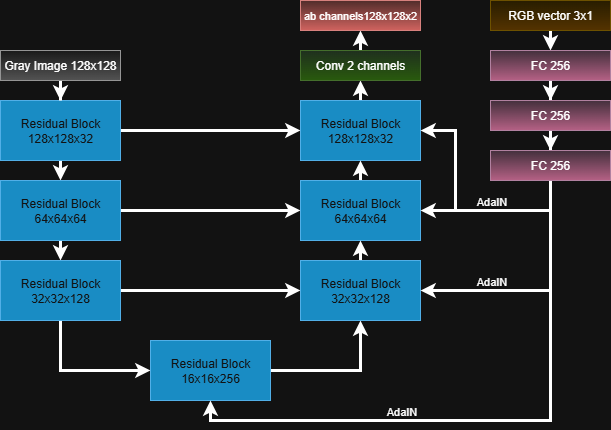

The diagram above was exported from draw.io. Its source (the exported page's mxGraphModel, read from the mxfile embedded in the PNG):
<mxGraphModel dx="938" dy="636" grid="1" gridSize="10" guides="1" tooltips="1" connect="1" arrows="1" fold="1" page="1" pageScale="1" pageWidth="827" pageHeight="1169" math="0" shadow="0">
  <root>
    <mxCell id="0" />
    <mxCell id="1" parent="0" />
    <mxCell id="XvPqL1TzVgVwyb6hyTnk-19" style="edgeStyle=orthogonalEdgeStyle;rounded=0;orthogonalLoop=1;jettySize=auto;html=1;exitX=1;exitY=0.5;exitDx=0;exitDy=0;strokeWidth=3;" edge="1" parent="1" source="XvPqL1TzVgVwyb6hyTnk-1" target="XvPqL1TzVgVwyb6hyTnk-9">
      <mxGeometry relative="1" as="geometry" />
    </mxCell>
    <mxCell id="XvPqL1TzVgVwyb6hyTnk-22" style="edgeStyle=orthogonalEdgeStyle;rounded=0;orthogonalLoop=1;jettySize=auto;html=1;exitX=0.5;exitY=1;exitDx=0;exitDy=0;entryX=0.5;entryY=0;entryDx=0;entryDy=0;strokeWidth=3;" edge="1" parent="1" source="XvPqL1TzVgVwyb6hyTnk-1" target="XvPqL1TzVgVwyb6hyTnk-6">
      <mxGeometry relative="1" as="geometry" />
    </mxCell>
    <mxCell id="XvPqL1TzVgVwyb6hyTnk-1" value="Residual Block&lt;br&gt;128x128x32" style="rounded=0;whiteSpace=wrap;html=1;fillColor=#1ba1e2;fontColor=#ffffff;strokeColor=#006EAF;" vertex="1" parent="1">
      <mxGeometry x="120" y="220" width="120" height="60" as="geometry" />
    </mxCell>
    <mxCell id="XvPqL1TzVgVwyb6hyTnk-41" style="edgeStyle=orthogonalEdgeStyle;rounded=0;orthogonalLoop=1;jettySize=auto;html=1;exitX=0.5;exitY=1;exitDx=0;exitDy=0;strokeWidth=3;" edge="1" parent="1" source="XvPqL1TzVgVwyb6hyTnk-4" target="XvPqL1TzVgVwyb6hyTnk-1">
      <mxGeometry relative="1" as="geometry" />
    </mxCell>
    <mxCell id="XvPqL1TzVgVwyb6hyTnk-4" value="Gray Image 128x128" style="rounded=0;whiteSpace=wrap;html=1;fillColor=#f5f5f5;strokeColor=#666666;gradientColor=#b3b3b3;" vertex="1" parent="1">
      <mxGeometry x="120" y="170" width="120" height="30" as="geometry" />
    </mxCell>
    <mxCell id="XvPqL1TzVgVwyb6hyTnk-20" style="edgeStyle=orthogonalEdgeStyle;rounded=0;orthogonalLoop=1;jettySize=auto;html=1;exitX=1;exitY=0.5;exitDx=0;exitDy=0;strokeWidth=3;" edge="1" parent="1" source="XvPqL1TzVgVwyb6hyTnk-6" target="XvPqL1TzVgVwyb6hyTnk-10">
      <mxGeometry relative="1" as="geometry" />
    </mxCell>
    <mxCell id="XvPqL1TzVgVwyb6hyTnk-23" style="edgeStyle=orthogonalEdgeStyle;rounded=0;orthogonalLoop=1;jettySize=auto;html=1;exitX=0.5;exitY=1;exitDx=0;exitDy=0;entryX=0.5;entryY=0;entryDx=0;entryDy=0;strokeWidth=3;" edge="1" parent="1" source="XvPqL1TzVgVwyb6hyTnk-6" target="XvPqL1TzVgVwyb6hyTnk-7">
      <mxGeometry relative="1" as="geometry" />
    </mxCell>
    <mxCell id="XvPqL1TzVgVwyb6hyTnk-6" value="Residual Block&lt;br&gt;64x64x64" style="rounded=0;whiteSpace=wrap;html=1;fillColor=#1ba1e2;fontColor=#ffffff;strokeColor=#006EAF;" vertex="1" parent="1">
      <mxGeometry x="120" y="300" width="120" height="60" as="geometry" />
    </mxCell>
    <mxCell id="XvPqL1TzVgVwyb6hyTnk-21" style="edgeStyle=orthogonalEdgeStyle;rounded=0;orthogonalLoop=1;jettySize=auto;html=1;exitX=1;exitY=0.5;exitDx=0;exitDy=0;strokeWidth=3;" edge="1" parent="1" source="XvPqL1TzVgVwyb6hyTnk-7" target="XvPqL1TzVgVwyb6hyTnk-11">
      <mxGeometry relative="1" as="geometry" />
    </mxCell>
    <mxCell id="XvPqL1TzVgVwyb6hyTnk-25" style="edgeStyle=orthogonalEdgeStyle;rounded=0;orthogonalLoop=1;jettySize=auto;html=1;exitX=0.5;exitY=1;exitDx=0;exitDy=0;entryX=0;entryY=0.5;entryDx=0;entryDy=0;strokeWidth=3;" edge="1" parent="1" source="XvPqL1TzVgVwyb6hyTnk-7" target="XvPqL1TzVgVwyb6hyTnk-8">
      <mxGeometry relative="1" as="geometry" />
    </mxCell>
    <mxCell id="XvPqL1TzVgVwyb6hyTnk-7" value="Residual Block&lt;br&gt;32x32x128" style="rounded=0;whiteSpace=wrap;html=1;fillColor=#1ba1e2;fontColor=#ffffff;strokeColor=#006EAF;" vertex="1" parent="1">
      <mxGeometry x="120" y="380" width="120" height="60" as="geometry" />
    </mxCell>
    <mxCell id="XvPqL1TzVgVwyb6hyTnk-26" style="edgeStyle=orthogonalEdgeStyle;rounded=0;orthogonalLoop=1;jettySize=auto;html=1;exitX=1;exitY=0.5;exitDx=0;exitDy=0;entryX=0.5;entryY=1;entryDx=0;entryDy=0;strokeWidth=3;" edge="1" parent="1" source="XvPqL1TzVgVwyb6hyTnk-8" target="XvPqL1TzVgVwyb6hyTnk-11">
      <mxGeometry relative="1" as="geometry" />
    </mxCell>
    <mxCell id="XvPqL1TzVgVwyb6hyTnk-8" value="Residual Block&lt;br&gt;16x16x256" style="rounded=0;whiteSpace=wrap;html=1;fillColor=#1ba1e2;fontColor=#ffffff;strokeColor=#006EAF;" vertex="1" parent="1">
      <mxGeometry x="270" y="460" width="120" height="60" as="geometry" />
    </mxCell>
    <mxCell id="XvPqL1TzVgVwyb6hyTnk-29" style="edgeStyle=orthogonalEdgeStyle;rounded=0;orthogonalLoop=1;jettySize=auto;html=1;exitX=0.5;exitY=0;exitDx=0;exitDy=0;entryX=0.5;entryY=1;entryDx=0;entryDy=0;strokeWidth=3;" edge="1" parent="1" source="XvPqL1TzVgVwyb6hyTnk-9" target="XvPqL1TzVgVwyb6hyTnk-12">
      <mxGeometry relative="1" as="geometry" />
    </mxCell>
    <mxCell id="XvPqL1TzVgVwyb6hyTnk-9" value="Residual Block&lt;br&gt;128x128x32" style="rounded=0;whiteSpace=wrap;html=1;fillColor=#1ba1e2;fontColor=#ffffff;strokeColor=#006EAF;" vertex="1" parent="1">
      <mxGeometry x="420" y="220" width="120" height="60" as="geometry" />
    </mxCell>
    <mxCell id="XvPqL1TzVgVwyb6hyTnk-28" style="edgeStyle=orthogonalEdgeStyle;rounded=0;orthogonalLoop=1;jettySize=auto;html=1;exitX=0.5;exitY=0;exitDx=0;exitDy=0;entryX=0.5;entryY=1;entryDx=0;entryDy=0;strokeWidth=3;" edge="1" parent="1" source="XvPqL1TzVgVwyb6hyTnk-10" target="XvPqL1TzVgVwyb6hyTnk-9">
      <mxGeometry relative="1" as="geometry" />
    </mxCell>
    <mxCell id="XvPqL1TzVgVwyb6hyTnk-10" value="Residual Block&lt;br&gt;64x64x64" style="rounded=0;whiteSpace=wrap;html=1;fillColor=#1ba1e2;fontColor=#ffffff;strokeColor=#006EAF;" vertex="1" parent="1">
      <mxGeometry x="420" y="300" width="120" height="60" as="geometry" />
    </mxCell>
    <mxCell id="XvPqL1TzVgVwyb6hyTnk-27" style="edgeStyle=orthogonalEdgeStyle;rounded=0;orthogonalLoop=1;jettySize=auto;html=1;exitX=0.5;exitY=0;exitDx=0;exitDy=0;entryX=0.5;entryY=1;entryDx=0;entryDy=0;strokeWidth=3;" edge="1" parent="1" source="XvPqL1TzVgVwyb6hyTnk-11" target="XvPqL1TzVgVwyb6hyTnk-10">
      <mxGeometry relative="1" as="geometry" />
    </mxCell>
    <mxCell id="XvPqL1TzVgVwyb6hyTnk-11" value="Residual Block&lt;br&gt;32x32x128" style="rounded=0;whiteSpace=wrap;html=1;fillColor=#1ba1e2;fontColor=#ffffff;strokeColor=#006EAF;" vertex="1" parent="1">
      <mxGeometry x="420" y="380" width="120" height="60" as="geometry" />
    </mxCell>
    <mxCell id="XvPqL1TzVgVwyb6hyTnk-30" style="edgeStyle=orthogonalEdgeStyle;rounded=0;orthogonalLoop=1;jettySize=auto;html=1;exitX=0.5;exitY=0;exitDx=0;exitDy=0;entryX=0.5;entryY=1;entryDx=0;entryDy=0;strokeWidth=3;" edge="1" parent="1" source="XvPqL1TzVgVwyb6hyTnk-12" target="XvPqL1TzVgVwyb6hyTnk-14">
      <mxGeometry relative="1" as="geometry" />
    </mxCell>
    <mxCell id="XvPqL1TzVgVwyb6hyTnk-12" value="Conv 2 channels" style="rounded=0;whiteSpace=wrap;html=1;fillColor=#d5e8d4;strokeColor=#82b366;gradientColor=#97d077;" vertex="1" parent="1">
      <mxGeometry x="420" y="170" width="120" height="30" as="geometry" />
    </mxCell>
    <mxCell id="XvPqL1TzVgVwyb6hyTnk-14" value="&lt;font style=&quot;font-size: 11px;&quot;&gt;ab channels128x128x2&lt;/font&gt;" style="rounded=0;whiteSpace=wrap;html=1;fillColor=#f8cecc;strokeColor=#b85450;gradientColor=#ea6b66;" vertex="1" parent="1">
      <mxGeometry x="420" y="120" width="120" height="30" as="geometry" />
    </mxCell>
    <mxCell id="XvPqL1TzVgVwyb6hyTnk-31" style="edgeStyle=orthogonalEdgeStyle;rounded=0;orthogonalLoop=1;jettySize=auto;html=1;exitX=0.5;exitY=1;exitDx=0;exitDy=0;entryX=0.5;entryY=0;entryDx=0;entryDy=0;strokeWidth=3;" edge="1" parent="1" source="XvPqL1TzVgVwyb6hyTnk-15" target="XvPqL1TzVgVwyb6hyTnk-16">
      <mxGeometry relative="1" as="geometry" />
    </mxCell>
    <mxCell id="XvPqL1TzVgVwyb6hyTnk-15" value="RGB vector 3x1" style="rounded=0;whiteSpace=wrap;html=1;fillColor=#fff2cc;strokeColor=#d6b656;gradientColor=#ffd966;" vertex="1" parent="1">
      <mxGeometry x="610" y="120" width="120" height="30" as="geometry" />
    </mxCell>
    <mxCell id="XvPqL1TzVgVwyb6hyTnk-32" style="edgeStyle=orthogonalEdgeStyle;rounded=0;orthogonalLoop=1;jettySize=auto;html=1;entryX=0.5;entryY=0;entryDx=0;entryDy=0;strokeWidth=3;" edge="1" parent="1" source="XvPqL1TzVgVwyb6hyTnk-16" target="XvPqL1TzVgVwyb6hyTnk-17">
      <mxGeometry relative="1" as="geometry" />
    </mxCell>
    <mxCell id="XvPqL1TzVgVwyb6hyTnk-16" value="FC 256" style="rounded=0;whiteSpace=wrap;html=1;fillColor=#e6d0de;strokeColor=#996185;gradientColor=#d5739d;" vertex="1" parent="1">
      <mxGeometry x="610" y="170" width="120" height="30" as="geometry" />
    </mxCell>
    <mxCell id="XvPqL1TzVgVwyb6hyTnk-33" style="edgeStyle=orthogonalEdgeStyle;rounded=0;orthogonalLoop=1;jettySize=auto;html=1;entryX=0.5;entryY=0;entryDx=0;entryDy=0;strokeWidth=3;" edge="1" parent="1" source="XvPqL1TzVgVwyb6hyTnk-17" target="XvPqL1TzVgVwyb6hyTnk-18">
      <mxGeometry relative="1" as="geometry" />
    </mxCell>
    <mxCell id="XvPqL1TzVgVwyb6hyTnk-17" value="FC 256" style="rounded=0;whiteSpace=wrap;html=1;fillColor=#e6d0de;strokeColor=#996185;gradientColor=#d5739d;" vertex="1" parent="1">
      <mxGeometry x="610" y="220" width="120" height="30" as="geometry" />
    </mxCell>
    <mxCell id="XvPqL1TzVgVwyb6hyTnk-34" style="edgeStyle=orthogonalEdgeStyle;rounded=0;orthogonalLoop=1;jettySize=auto;html=1;entryX=0.5;entryY=1;entryDx=0;entryDy=0;strokeWidth=3;" edge="1" parent="1" source="XvPqL1TzVgVwyb6hyTnk-18" target="XvPqL1TzVgVwyb6hyTnk-8">
      <mxGeometry relative="1" as="geometry">
        <Array as="points">
          <mxPoint x="670" y="540" />
          <mxPoint x="330" y="540" />
        </Array>
      </mxGeometry>
    </mxCell>
    <mxCell id="XvPqL1TzVgVwyb6hyTnk-35" style="edgeStyle=orthogonalEdgeStyle;rounded=0;orthogonalLoop=1;jettySize=auto;html=1;entryX=1;entryY=0.5;entryDx=0;entryDy=0;exitX=0.5;exitY=1;exitDx=0;exitDy=0;strokeWidth=3;" edge="1" parent="1" source="XvPqL1TzVgVwyb6hyTnk-18" target="XvPqL1TzVgVwyb6hyTnk-11">
      <mxGeometry relative="1" as="geometry" />
    </mxCell>
    <mxCell id="XvPqL1TzVgVwyb6hyTnk-38" value="AdaIN" style="edgeLabel;html=1;align=center;verticalAlign=middle;resizable=0;points=[];" vertex="1" connectable="0" parent="XvPqL1TzVgVwyb6hyTnk-35">
      <mxGeometry x="0.5477" relative="1" as="geometry">
        <mxPoint x="16" y="-10" as="offset" />
      </mxGeometry>
    </mxCell>
    <mxCell id="XvPqL1TzVgVwyb6hyTnk-36" style="edgeStyle=orthogonalEdgeStyle;rounded=0;orthogonalLoop=1;jettySize=auto;html=1;entryX=1;entryY=0.5;entryDx=0;entryDy=0;exitX=0.5;exitY=1;exitDx=0;exitDy=0;strokeWidth=3;" edge="1" parent="1" source="XvPqL1TzVgVwyb6hyTnk-18" target="XvPqL1TzVgVwyb6hyTnk-10">
      <mxGeometry relative="1" as="geometry" />
    </mxCell>
    <mxCell id="XvPqL1TzVgVwyb6hyTnk-37" style="edgeStyle=orthogonalEdgeStyle;rounded=0;orthogonalLoop=1;jettySize=auto;html=1;entryX=1;entryY=0.5;entryDx=0;entryDy=0;exitX=0.5;exitY=1;exitDx=0;exitDy=0;strokeWidth=3;" edge="1" parent="1" source="XvPqL1TzVgVwyb6hyTnk-18" target="XvPqL1TzVgVwyb6hyTnk-9">
      <mxGeometry relative="1" as="geometry">
        <Array as="points">
          <mxPoint x="670" y="330" />
          <mxPoint x="575" y="330" />
          <mxPoint x="575" y="250" />
        </Array>
      </mxGeometry>
    </mxCell>
    <mxCell id="XvPqL1TzVgVwyb6hyTnk-18" value="FC 256" style="rounded=0;whiteSpace=wrap;html=1;fillColor=#e6d0de;strokeColor=#996185;gradientColor=#d5739d;" vertex="1" parent="1">
      <mxGeometry x="610" y="270" width="120" height="30" as="geometry" />
    </mxCell>
    <mxCell id="XvPqL1TzVgVwyb6hyTnk-39" value="AdaIN" style="edgeLabel;html=1;align=center;verticalAlign=middle;resizable=0;points=[];" vertex="1" connectable="0" parent="1">
      <mxGeometry x="610" y="320" as="geometry" />
    </mxCell>
    <mxCell id="XvPqL1TzVgVwyb6hyTnk-40" value="AdaIN" style="edgeLabel;html=1;align=center;verticalAlign=middle;resizable=0;points=[];" vertex="1" connectable="0" parent="1">
      <mxGeometry x="520" y="530" as="geometry" />
    </mxCell>
  </root>
</mxGraphModel>